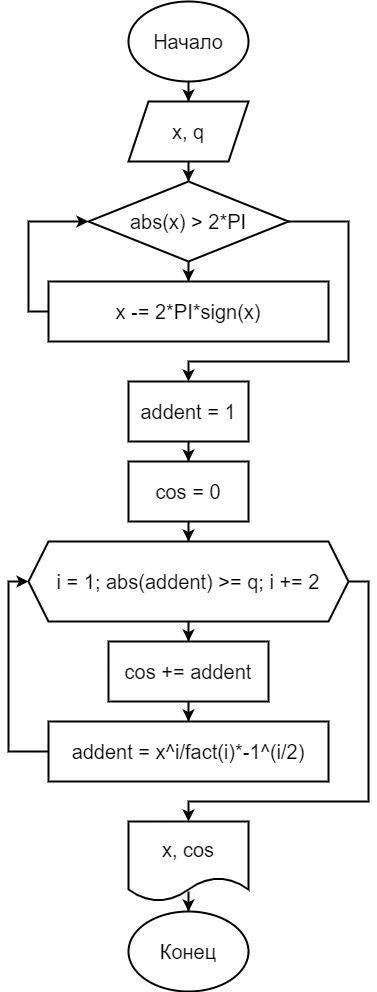

The diagram above was exported from draw.io. Its source (the exported page's mxGraphModel, read from the mxfile embedded in the PNG):
<mxGraphModel dx="1422" dy="762" grid="1" gridSize="10" guides="1" tooltips="1" connect="1" arrows="1" fold="1" page="1" pageScale="1" pageWidth="827" pageHeight="1169" math="0" shadow="0">
  <root>
    <mxCell id="0" />
    <mxCell id="1" parent="0" />
    <mxCell id="KSpJJe8mGS9p6ipeQVXp-4" style="edgeStyle=orthogonalEdgeStyle;rounded=0;orthogonalLoop=1;jettySize=auto;html=1;entryX=0.5;entryY=0;entryDx=0;entryDy=0;fontSize=20;strokeWidth=2;" edge="1" parent="1" source="KSpJJe8mGS9p6ipeQVXp-1" target="KSpJJe8mGS9p6ipeQVXp-3">
      <mxGeometry relative="1" as="geometry" />
    </mxCell>
    <mxCell id="KSpJJe8mGS9p6ipeQVXp-1" value="&lt;font style=&quot;font-size: 20px&quot;&gt;Начало&lt;/font&gt;" style="ellipse;whiteSpace=wrap;html=1;strokeWidth=2;" vertex="1" parent="1">
      <mxGeometry x="360" y="40" width="120" height="80" as="geometry" />
    </mxCell>
    <mxCell id="KSpJJe8mGS9p6ipeQVXp-7" style="edgeStyle=orthogonalEdgeStyle;rounded=0;orthogonalLoop=1;jettySize=auto;html=1;entryX=0.5;entryY=0;entryDx=0;entryDy=0;fontSize=20;strokeWidth=2;" edge="1" parent="1" source="KSpJJe8mGS9p6ipeQVXp-3" target="KSpJJe8mGS9p6ipeQVXp-6">
      <mxGeometry relative="1" as="geometry" />
    </mxCell>
    <mxCell id="KSpJJe8mGS9p6ipeQVXp-3" value="x, q" style="shape=parallelogram;perimeter=parallelogramPerimeter;whiteSpace=wrap;html=1;fixedSize=1;fontSize=20;strokeWidth=2;" vertex="1" parent="1">
      <mxGeometry x="360" y="140" width="120" height="60" as="geometry" />
    </mxCell>
    <mxCell id="KSpJJe8mGS9p6ipeQVXp-9" style="edgeStyle=orthogonalEdgeStyle;rounded=0;orthogonalLoop=1;jettySize=auto;html=1;entryX=0.5;entryY=0;entryDx=0;entryDy=0;fontSize=20;strokeWidth=2;" edge="1" parent="1" source="KSpJJe8mGS9p6ipeQVXp-6" target="KSpJJe8mGS9p6ipeQVXp-8">
      <mxGeometry relative="1" as="geometry" />
    </mxCell>
    <mxCell id="KSpJJe8mGS9p6ipeQVXp-11" style="edgeStyle=orthogonalEdgeStyle;rounded=0;orthogonalLoop=1;jettySize=auto;html=1;fontSize=20;strokeWidth=2;entryX=0.5;entryY=0;entryDx=0;entryDy=0;" edge="1" parent="1" source="KSpJJe8mGS9p6ipeQVXp-6" target="KSpJJe8mGS9p6ipeQVXp-12">
      <mxGeometry relative="1" as="geometry">
        <mxPoint x="420" y="460" as="targetPoint" />
        <Array as="points">
          <mxPoint x="580" y="260" />
          <mxPoint x="580" y="400" />
          <mxPoint x="420" y="400" />
        </Array>
      </mxGeometry>
    </mxCell>
    <mxCell id="KSpJJe8mGS9p6ipeQVXp-6" value="abs(x) &amp;gt; 2*PI" style="rhombus;whiteSpace=wrap;html=1;fontSize=20;strokeWidth=2;" vertex="1" parent="1">
      <mxGeometry x="320" y="220" width="200" height="80" as="geometry" />
    </mxCell>
    <mxCell id="KSpJJe8mGS9p6ipeQVXp-10" style="edgeStyle=orthogonalEdgeStyle;rounded=0;orthogonalLoop=1;jettySize=auto;html=1;fontSize=20;strokeWidth=2;entryX=0;entryY=0.5;entryDx=0;entryDy=0;" edge="1" parent="1" source="KSpJJe8mGS9p6ipeQVXp-8" target="KSpJJe8mGS9p6ipeQVXp-6">
      <mxGeometry relative="1" as="geometry">
        <mxPoint x="200" y="260" as="targetPoint" />
        <Array as="points">
          <mxPoint x="260" y="350" />
          <mxPoint x="260" y="260" />
        </Array>
      </mxGeometry>
    </mxCell>
    <mxCell id="KSpJJe8mGS9p6ipeQVXp-8" value="x -= 2*PI*sign(x)" style="rounded=0;whiteSpace=wrap;html=1;fontSize=20;strokeWidth=2;" vertex="1" parent="1">
      <mxGeometry x="280" y="320" width="280" height="60" as="geometry" />
    </mxCell>
    <mxCell id="KSpJJe8mGS9p6ipeQVXp-14" style="edgeStyle=orthogonalEdgeStyle;rounded=0;orthogonalLoop=1;jettySize=auto;html=1;entryX=0.5;entryY=0;entryDx=0;entryDy=0;fontSize=20;strokeWidth=2;" edge="1" parent="1" source="KSpJJe8mGS9p6ipeQVXp-12" target="KSpJJe8mGS9p6ipeQVXp-13">
      <mxGeometry relative="1" as="geometry" />
    </mxCell>
    <mxCell id="KSpJJe8mGS9p6ipeQVXp-12" value="addent = 1" style="rounded=0;whiteSpace=wrap;html=1;fontSize=20;strokeWidth=2;" vertex="1" parent="1">
      <mxGeometry x="360" y="420" width="120" height="60" as="geometry" />
    </mxCell>
    <mxCell id="KSpJJe8mGS9p6ipeQVXp-17" style="edgeStyle=orthogonalEdgeStyle;rounded=0;orthogonalLoop=1;jettySize=auto;html=1;entryX=0.5;entryY=0;entryDx=0;entryDy=0;fontSize=20;strokeWidth=2;" edge="1" parent="1" source="KSpJJe8mGS9p6ipeQVXp-13" target="KSpJJe8mGS9p6ipeQVXp-16">
      <mxGeometry relative="1" as="geometry" />
    </mxCell>
    <mxCell id="KSpJJe8mGS9p6ipeQVXp-13" value="cos = 0" style="rounded=0;whiteSpace=wrap;html=1;fontSize=20;strokeWidth=2;" vertex="1" parent="1">
      <mxGeometry x="360" y="500" width="120" height="60" as="geometry" />
    </mxCell>
    <mxCell id="KSpJJe8mGS9p6ipeQVXp-19" style="edgeStyle=orthogonalEdgeStyle;rounded=0;orthogonalLoop=1;jettySize=auto;html=1;entryX=0.5;entryY=0;entryDx=0;entryDy=0;fontSize=20;strokeWidth=2;" edge="1" parent="1" source="KSpJJe8mGS9p6ipeQVXp-16" target="KSpJJe8mGS9p6ipeQVXp-18">
      <mxGeometry relative="1" as="geometry" />
    </mxCell>
    <mxCell id="KSpJJe8mGS9p6ipeQVXp-23" style="edgeStyle=orthogonalEdgeStyle;rounded=0;orthogonalLoop=1;jettySize=auto;html=1;fontSize=20;strokeWidth=2;entryX=0.5;entryY=0;entryDx=0;entryDy=0;" edge="1" parent="1" source="KSpJJe8mGS9p6ipeQVXp-16" target="KSpJJe8mGS9p6ipeQVXp-26">
      <mxGeometry relative="1" as="geometry">
        <mxPoint x="420" y="860" as="targetPoint" />
        <Array as="points">
          <mxPoint x="600" y="620" />
          <mxPoint x="600" y="840" />
          <mxPoint x="420" y="840" />
        </Array>
      </mxGeometry>
    </mxCell>
    <mxCell id="KSpJJe8mGS9p6ipeQVXp-16" value="i = 1; abs(addent) &amp;gt;= q; i += 2" style="shape=hexagon;perimeter=hexagonPerimeter2;whiteSpace=wrap;html=1;fixedSize=1;fontSize=20;strokeWidth=2;" vertex="1" parent="1">
      <mxGeometry x="260" y="580" width="320" height="80" as="geometry" />
    </mxCell>
    <mxCell id="KSpJJe8mGS9p6ipeQVXp-21" style="edgeStyle=orthogonalEdgeStyle;rounded=0;orthogonalLoop=1;jettySize=auto;html=1;entryX=0.5;entryY=0;entryDx=0;entryDy=0;fontSize=20;strokeWidth=2;" edge="1" parent="1" source="KSpJJe8mGS9p6ipeQVXp-18" target="KSpJJe8mGS9p6ipeQVXp-20">
      <mxGeometry relative="1" as="geometry" />
    </mxCell>
    <mxCell id="KSpJJe8mGS9p6ipeQVXp-18" value="cos += addent" style="rounded=0;whiteSpace=wrap;html=1;fontSize=20;strokeWidth=2;" vertex="1" parent="1">
      <mxGeometry x="340" y="680" width="160" height="60" as="geometry" />
    </mxCell>
    <mxCell id="KSpJJe8mGS9p6ipeQVXp-22" style="edgeStyle=orthogonalEdgeStyle;rounded=0;orthogonalLoop=1;jettySize=auto;html=1;fontSize=20;strokeWidth=2;entryX=0;entryY=0.5;entryDx=0;entryDy=0;" edge="1" parent="1" source="KSpJJe8mGS9p6ipeQVXp-20" target="KSpJJe8mGS9p6ipeQVXp-16">
      <mxGeometry relative="1" as="geometry">
        <mxPoint x="160" y="616" as="targetPoint" />
        <Array as="points">
          <mxPoint x="240" y="790" />
          <mxPoint x="240" y="620" />
        </Array>
      </mxGeometry>
    </mxCell>
    <mxCell id="KSpJJe8mGS9p6ipeQVXp-20" value="addent = x^i/fact(i)*-1^(i/2)" style="rounded=0;whiteSpace=wrap;html=1;fontSize=20;strokeWidth=2;" vertex="1" parent="1">
      <mxGeometry x="280" y="760" width="280" height="60" as="geometry" />
    </mxCell>
    <mxCell id="KSpJJe8mGS9p6ipeQVXp-28" style="edgeStyle=orthogonalEdgeStyle;rounded=0;orthogonalLoop=1;jettySize=auto;html=1;entryX=0.5;entryY=0;entryDx=0;entryDy=0;fontSize=20;strokeWidth=2;" edge="1" parent="1" source="KSpJJe8mGS9p6ipeQVXp-26" target="KSpJJe8mGS9p6ipeQVXp-27">
      <mxGeometry relative="1" as="geometry" />
    </mxCell>
    <mxCell id="KSpJJe8mGS9p6ipeQVXp-26" value="x, cos" style="shape=document;whiteSpace=wrap;html=1;boundedLbl=1;fontSize=20;strokeWidth=2;" vertex="1" parent="1">
      <mxGeometry x="360" y="860" width="120" height="80" as="geometry" />
    </mxCell>
    <mxCell id="KSpJJe8mGS9p6ipeQVXp-27" value="&lt;span style=&quot;font-size: 20px&quot;&gt;Конец&lt;br&gt;&lt;/span&gt;" style="ellipse;whiteSpace=wrap;html=1;strokeWidth=2;" vertex="1" parent="1">
      <mxGeometry x="360" y="950" width="120" height="80" as="geometry" />
    </mxCell>
  </root>
</mxGraphModel>